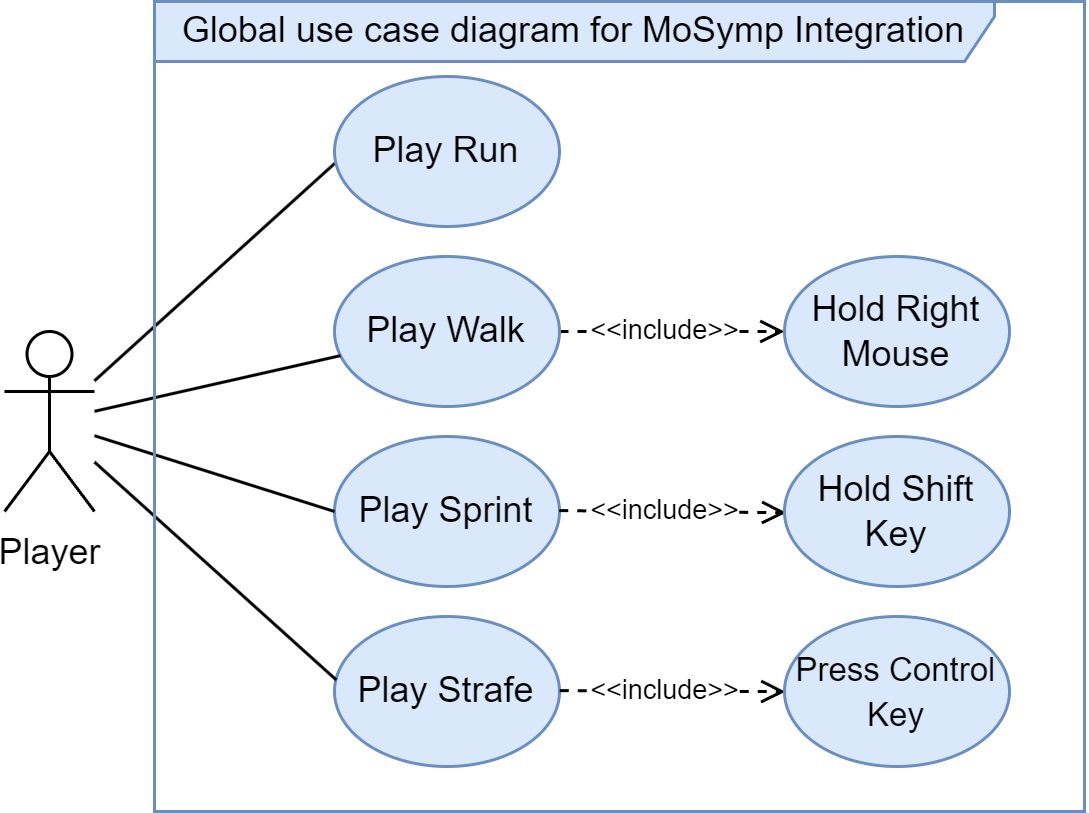

The diagram above was exported from draw.io. Its source (the exported page's mxGraphModel, read from the mxfile embedded in the PNG):
<mxGraphModel dx="842" dy="501" grid="1" gridSize="10" guides="1" tooltips="1" connect="1" arrows="1" fold="1" page="1" pageScale="1" pageWidth="827" pageHeight="1169" math="0" shadow="0">
  <root>
    <mxCell id="0" />
    <mxCell id="1" parent="0" />
    <mxCell id="fqBHreZb0xTxQW0SBYb7-9" style="rounded=0;orthogonalLoop=1;jettySize=auto;html=1;entryX=0.002;entryY=0.578;entryDx=0;entryDy=0;entryPerimeter=0;endArrow=none;endFill=0;" parent="1" source="fqBHreZb0xTxQW0SBYb7-1" target="fqBHreZb0xTxQW0SBYb7-4" edge="1">
      <mxGeometry relative="1" as="geometry">
        <mxPoint x="200" y="340" as="sourcePoint" />
      </mxGeometry>
    </mxCell>
    <mxCell id="fqBHreZb0xTxQW0SBYb7-1" value="Player" style="shape=umlActor;verticalLabelPosition=bottom;verticalAlign=top;html=1;outlineConnect=0;" parent="1" vertex="1">
      <mxGeometry x="170" y="310" width="30" height="60" as="geometry" />
    </mxCell>
    <mxCell id="fqBHreZb0xTxQW0SBYb7-4" value="Play Run" style="ellipse;whiteSpace=wrap;html=1;fillColor=#dae8fc;strokeColor=#6c8ebf;" parent="1" vertex="1">
      <mxGeometry x="280" y="225" width="75" height="50" as="geometry" />
    </mxCell>
    <mxCell id="8lGIcIddfXW7cbeTWaQ8-6" style="rounded=0;orthogonalLoop=1;jettySize=auto;html=1;endArrow=open;endFill=0;dashed=1;" parent="1" source="fqBHreZb0xTxQW0SBYb7-6" target="8lGIcIddfXW7cbeTWaQ8-5" edge="1">
      <mxGeometry relative="1" as="geometry" />
    </mxCell>
    <mxCell id="8lGIcIddfXW7cbeTWaQ8-7" value="&lt;font style=&quot;font-size: 9px;&quot;&gt;&amp;lt;&amp;lt;include&amp;gt;&amp;gt;&lt;/font&gt;" style="edgeLabel;html=1;align=center;verticalAlign=middle;resizable=0;points=[];" parent="8lGIcIddfXW7cbeTWaQ8-6" connectable="0" vertex="1">
      <mxGeometry x="-0.0709" y="1" relative="1" as="geometry">
        <mxPoint as="offset" />
      </mxGeometry>
    </mxCell>
    <mxCell id="fqBHreZb0xTxQW0SBYb7-6" value="Play Walk" style="ellipse;whiteSpace=wrap;html=1;fillColor=#dae8fc;strokeColor=#6c8ebf;" parent="1" vertex="1">
      <mxGeometry x="280" y="285" width="75" height="50" as="geometry" />
    </mxCell>
    <mxCell id="fqBHreZb0xTxQW0SBYb7-7" value="Play Sprint" style="ellipse;whiteSpace=wrap;html=1;fillColor=#dae8fc;strokeColor=#6c8ebf;" parent="1" vertex="1">
      <mxGeometry x="280" y="345" width="75" height="50" as="geometry" />
    </mxCell>
    <mxCell id="fqBHreZb0xTxQW0SBYb7-8" value="Play Strafe" style="ellipse;whiteSpace=wrap;html=1;fillColor=#dae8fc;strokeColor=#6c8ebf;" parent="1" vertex="1">
      <mxGeometry x="280" y="405" width="75" height="50" as="geometry" />
    </mxCell>
    <mxCell id="fqBHreZb0xTxQW0SBYb7-11" style="rounded=0;orthogonalLoop=1;jettySize=auto;html=1;endArrow=none;endFill=0;" parent="1" source="fqBHreZb0xTxQW0SBYb7-1" target="fqBHreZb0xTxQW0SBYb7-6" edge="1">
      <mxGeometry relative="1" as="geometry">
        <mxPoint x="210" y="339" as="sourcePoint" />
        <mxPoint x="288" y="280" as="targetPoint" />
      </mxGeometry>
    </mxCell>
    <mxCell id="fqBHreZb0xTxQW0SBYb7-12" style="rounded=0;orthogonalLoop=1;jettySize=auto;html=1;entryX=0;entryY=0.5;entryDx=0;entryDy=0;endArrow=none;endFill=0;" parent="1" source="fqBHreZb0xTxQW0SBYb7-1" target="fqBHreZb0xTxQW0SBYb7-7" edge="1">
      <mxGeometry relative="1" as="geometry">
        <mxPoint x="220" y="349" as="sourcePoint" />
        <mxPoint x="298" y="290" as="targetPoint" />
      </mxGeometry>
    </mxCell>
    <mxCell id="fqBHreZb0xTxQW0SBYb7-13" style="rounded=0;orthogonalLoop=1;jettySize=auto;html=1;entryX=0.008;entryY=0.423;entryDx=0;entryDy=0;entryPerimeter=0;endArrow=none;endFill=0;" parent="1" source="fqBHreZb0xTxQW0SBYb7-1" target="fqBHreZb0xTxQW0SBYb7-8" edge="1">
      <mxGeometry relative="1" as="geometry">
        <mxPoint x="230" y="359" as="sourcePoint" />
        <mxPoint x="308" y="300" as="targetPoint" />
      </mxGeometry>
    </mxCell>
    <mxCell id="8lGIcIddfXW7cbeTWaQ8-3" value="Global use case diagram for MoSymp Integration" style="shape=umlFrame;whiteSpace=wrap;html=1;pointerEvents=0;fillColor=#dae8fc;strokeColor=#6c8ebf;width=280;height=20;" parent="1" vertex="1">
      <mxGeometry x="220" y="200" width="310" height="270" as="geometry" />
    </mxCell>
    <mxCell id="8lGIcIddfXW7cbeTWaQ8-5" value="Hold Right Mouse" style="ellipse;whiteSpace=wrap;html=1;fillColor=#dae8fc;strokeColor=#6c8ebf;" parent="1" vertex="1">
      <mxGeometry x="430" y="285" width="75" height="50" as="geometry" />
    </mxCell>
    <mxCell id="8lGIcIddfXW7cbeTWaQ8-9" style="rounded=0;orthogonalLoop=1;jettySize=auto;html=1;endArrow=open;endFill=0;dashed=1;exitX=0.999;exitY=0.494;exitDx=0;exitDy=0;exitPerimeter=0;entryX=0.008;entryY=0.508;entryDx=0;entryDy=0;entryPerimeter=0;" parent="1" source="fqBHreZb0xTxQW0SBYb7-7" target="8lGIcIddfXW7cbeTWaQ8-11" edge="1">
      <mxGeometry relative="1" as="geometry">
        <mxPoint x="360" y="370" as="sourcePoint" />
      </mxGeometry>
    </mxCell>
    <mxCell id="8lGIcIddfXW7cbeTWaQ8-10" value="&lt;font style=&quot;font-size: 9px;&quot;&gt;&amp;lt;&amp;lt;include&amp;gt;&amp;gt;&lt;/font&gt;" style="edgeLabel;html=1;align=center;verticalAlign=middle;resizable=0;points=[];" parent="8lGIcIddfXW7cbeTWaQ8-9" connectable="0" vertex="1">
      <mxGeometry x="-0.0709" y="1" relative="1" as="geometry">
        <mxPoint as="offset" />
      </mxGeometry>
    </mxCell>
    <mxCell id="8lGIcIddfXW7cbeTWaQ8-11" value="Hold Shift Key" style="ellipse;whiteSpace=wrap;html=1;fillColor=#dae8fc;strokeColor=#6c8ebf;" parent="1" vertex="1">
      <mxGeometry x="430" y="345" width="75" height="50" as="geometry" />
    </mxCell>
    <mxCell id="8lGIcIddfXW7cbeTWaQ8-12" style="rounded=0;orthogonalLoop=1;jettySize=auto;html=1;endArrow=open;endFill=0;dashed=1;entryX=0.004;entryY=0.501;entryDx=0;entryDy=0;entryPerimeter=0;exitX=1.001;exitY=0.494;exitDx=0;exitDy=0;exitPerimeter=0;" parent="1" source="fqBHreZb0xTxQW0SBYb7-8" target="8lGIcIddfXW7cbeTWaQ8-14" edge="1">
      <mxGeometry relative="1" as="geometry">
        <mxPoint x="355" y="430" as="sourcePoint" />
      </mxGeometry>
    </mxCell>
    <mxCell id="8lGIcIddfXW7cbeTWaQ8-13" value="&lt;font style=&quot;font-size: 9px;&quot;&gt;&amp;lt;&amp;lt;include&amp;gt;&amp;gt;&lt;/font&gt;" style="edgeLabel;html=1;align=center;verticalAlign=middle;resizable=0;points=[];" parent="8lGIcIddfXW7cbeTWaQ8-12" connectable="0" vertex="1">
      <mxGeometry x="-0.0709" y="1" relative="1" as="geometry">
        <mxPoint as="offset" />
      </mxGeometry>
    </mxCell>
    <mxCell id="8lGIcIddfXW7cbeTWaQ8-14" value="&lt;font style=&quot;font-size: 11px;&quot;&gt;Press Control Key&lt;/font&gt;" style="ellipse;whiteSpace=wrap;html=1;fillColor=#dae8fc;strokeColor=#6c8ebf;" parent="1" vertex="1">
      <mxGeometry x="430" y="405" width="75" height="50" as="geometry" />
    </mxCell>
  </root>
</mxGraphModel>